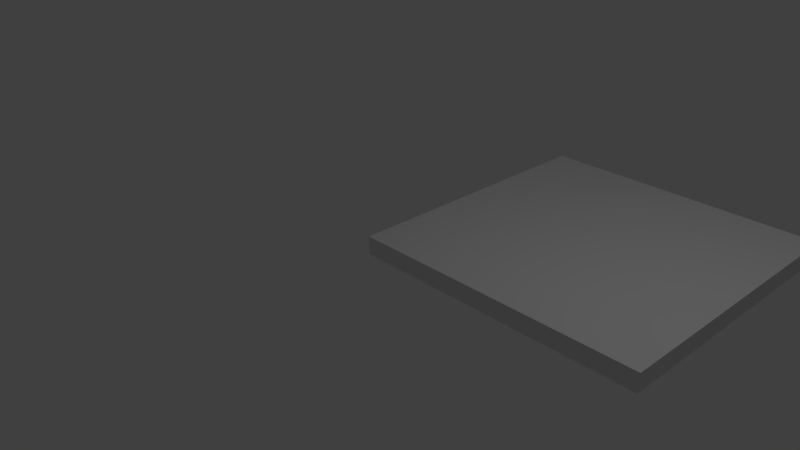# Source: Large_square.blend  (saved by Blender 2.79.0; exported with 4.5.12 LTS)
import bpy
from mathutils import Matrix  # noqa: F401  (used for matrix-valued properties, if any)

bpy.ops.wm.read_factory_settings(use_empty=True)
scene = bpy.context.scene
scene.name = 'Scene'

# ---- collections
col_collection_1 = bpy.data.collections.new('Collection 1'); scene.collection.children.link(col_collection_1)

# ---- world
world_world = bpy.data.worlds.new('World'); scene.world = world_world
world_world.color = (0.05088, 0.05088, 0.05088)
world_world.use_sun_shadow = False
world_world.sun_shadow_jitter_overblur = 0.0
world_world.cycles.sampling_method = 'MANUAL'

# ---- cameras
cam_camera = bpy.data.cameras.new('Camera')
cam_camera.clip_end = 100.0
cam_camera.lens = 35.0
cam_camera.sensor_width = 32.0
cam_camera.sensor_height = 18.0
cam_camera.ortho_scale = 7.314
cam_camera.dof.focus_distance = 0.0
cam_camera.dof.aperture_fstop = 128.0

# ---- lights
light_lamp = bpy.data.lights.new('Lamp', 'POINT')
light_lamp.transmission_factor = 0.0
light_lamp.cutoff_distance = 30.0
light_lamp.energy = 100.0
light_lamp.shadow_buffer_clip_start = 1.001
light_lamp.shadow_soft_size = 0.1
light_lamp.shadow_maximum_resolution = 0.006
light_lamp.use_absolute_resolution = True

# ---- meshes
me_loa_a_bigger_ceiling_tile = bpy.data.meshes.new('Loa_a_bigger ceiling tile')
me_loa_a_bigger_ceiling_tile.from_pydata([(-4.0, -4.0, 0.0), (-1.431e-06, -4.0, 0.0), (-4.0, 4.768e-07, 0.0), (-4.0, -4.0, 0.25), (-1.431e-06, -4.0, 0.25), (-4.0, 4.768e-07, 0.25), (-4.768e-07, 0.0, 0.0), (-4.0, 4.768e-07, 0.0), (-9.537e-07, -4.0, 0.0), (-4.768e-07, 0.0, 0.25), (-4.0, 4.768e-07, 0.25), (-9.537e-07, -4.0, 0.25)], [], [(2, 0, 3, 5), (0, 1, 4, 3), (8, 6, 9, 11), (6, 7, 10, 9), (9, 10, 3, 11), (2, 6, 8, 11, 3, 0)])
me_loa_a_bigger_ceiling_tile.use_remesh_preserve_volume = False
me_loa_a_bigger_ceiling_tile.use_remesh_preserve_attributes = False
me_loa_a_bigger_ceiling_tile.use_mirror_vertex_groups = False
me_loa_a_bigger_ceiling_tile.update()

# ---- objects
ob_loa_a_bigger_ceiling_tile = bpy.data.objects.new('Loa_a_bigger ceiling tile', me_loa_a_bigger_ceiling_tile)
ob_lamp = bpy.data.objects.new('Lamp', light_lamp)
ob_camera = bpy.data.objects.new('Camera', cam_camera)

# ---- transforms, parenting, visibility, modifiers, constraints
ob_loa_a_bigger_ceiling_tile.location = (-9.537e-07, 0.0, 0.0)
ob_loa_a_bigger_ceiling_tile.rotation_euler = (0.0, -0.0, -3.142)
ob_loa_a_bigger_ceiling_tile.lineart.crease_threshold = 0.0
ob_lamp.location = (4.076, 1.005, 5.904)
ob_lamp.rotation_euler = (0.6503, 0.05522, 1.866)
ob_lamp.lock_rotations_4d = False
ob_lamp.empty_display_type = 'ARROWS'
ob_lamp.color = (0.0, 0.0, 0.0, 0.0)
ob_lamp.lineart.crease_threshold = 0.0
ob_camera.location = (7.481, -6.508, 5.344)
ob_camera.rotation_euler = (1.109, 0.0, 0.8149)
ob_camera.lock_rotations_4d = False
ob_camera.empty_display_type = 'ARROWS'
ob_camera.color = (0.0, 0.0, 0.0, 0.0)
ob_camera.display_type = 'WIRE'
ob_camera.lineart.crease_threshold = 0.0

# ---- collection membership
col_collection_1.objects.link(ob_loa_a_bigger_ceiling_tile)
col_collection_1.objects.link(ob_lamp)
col_collection_1.objects.link(ob_camera)

# ---- scene / render settings (as saved in the file)
scene.camera = ob_camera
scene.frame_start = 1; scene.frame_end = 250; scene.frame_set(1)
scene.render.engine = 'BLENDER_EEVEE_NEXT'
scene.render.resolution_percentage = 50
scene.render.dither_intensity = 0.0
scene.cycles.use_denoising = False
scene.cycles.samples = 128
scene.cycles.sampling_pattern = 'TABULATED_SOBOL'
scene.cycles.use_adaptive_sampling = False
scene.cycles.use_light_tree = False
scene.cycles.blur_glossy = 0.0
scene.cycles.sample_clamp_indirect = 0.0
scene.view_settings.view_transform = 'Standard'
bpy.context.view_layer.update()
